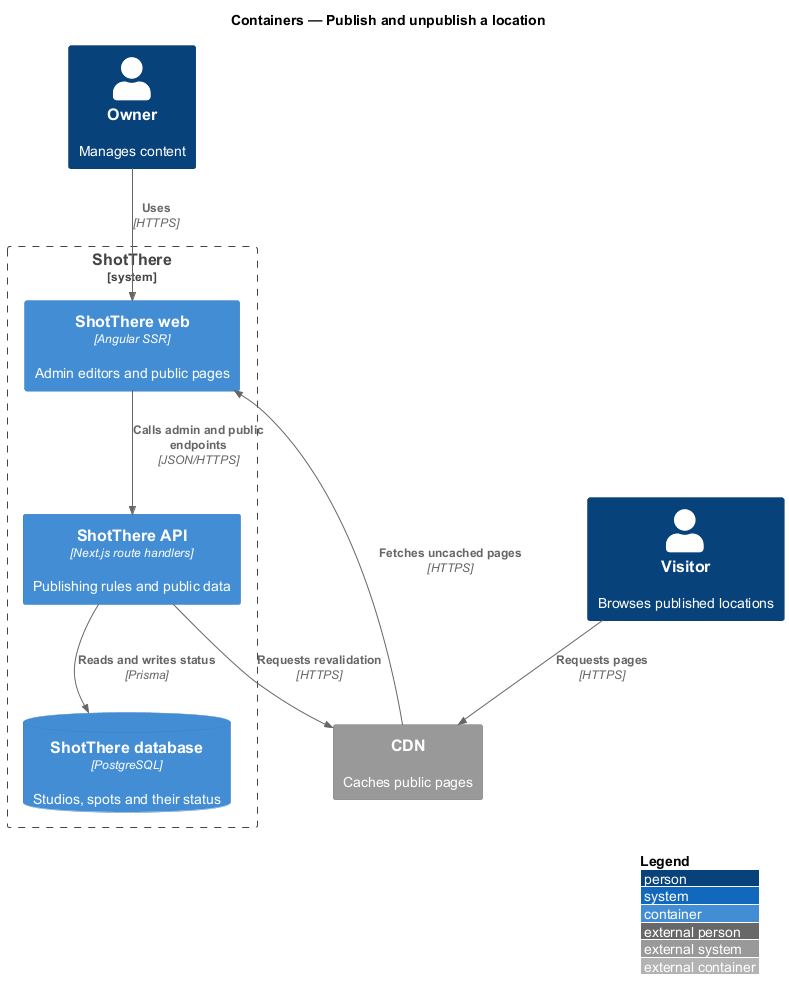

The diagram above was rendered by PlantUML. Its source (embedded in the PNG):
@startuml
!include <C4/C4_Container>
LAYOUT_WITH_LEGEND()
title Containers — Publish and unpublish a location

Person(owner, "Owner", "Manages content")
Person(visitor, "Visitor", "Browses published locations")
System_Ext(cdn, "CDN", "Caches public pages")
System_Boundary(shotthere, "ShotThere") {
  Container(web, "ShotThere web", "Angular SSR", "Admin editors and public pages")
  Container(api, "ShotThere API", "Next.js route handlers", "Publishing rules and public data")
  ContainerDb(db, "ShotThere database", "PostgreSQL", "Studios, spots and their status")
}
Rel(owner, web, "Uses", "HTTPS")
Rel(visitor, cdn, "Requests pages", "HTTPS")
Rel(cdn, web, "Fetches uncached pages", "HTTPS")
Rel(web, api, "Calls admin and public endpoints", "JSON/HTTPS")
Rel(api, db, "Reads and writes status", "Prisma")
Rel(api, cdn, "Requests revalidation", "HTTPS")
@enduml